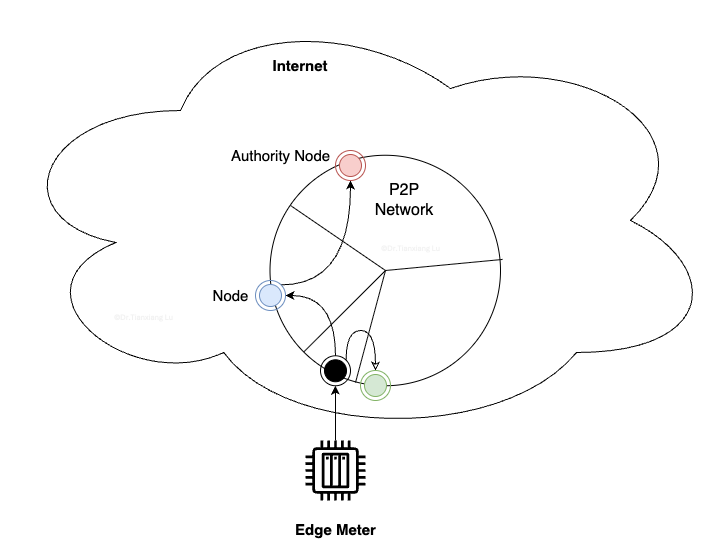

The diagram above was exported from draw.io. Its source (the exported page's mxGraphModel, read from the mxfile embedded in the PNG):
<mxGraphModel dx="1546" dy="875" grid="1" gridSize="10" guides="1" tooltips="1" connect="1" arrows="1" fold="1" page="1" pageScale="1" pageWidth="850" pageHeight="1100" math="0" shadow="0">
  <root>
    <mxCell id="0" />
    <mxCell id="1" parent="0" />
    <mxCell id="mQivXwnT2g9FrmGUxrGe-14" value="" style="shape=image;verticalLabelPosition=bottom;labelBackgroundColor=default;verticalAlign=top;aspect=fixed;imageAspect=0;image=data:image/png,(base64 omitted: 1428 chars);" parent="1" vertex="1">
      <mxGeometry x="397.00000000000006" y="389" width="86" height="18" as="geometry" />
    </mxCell>
    <mxCell id="mQivXwnT2g9FrmGUxrGe-15" value="" style="ellipse;shape=cloud;whiteSpace=wrap;html=1;fillColor=none;" parent="1" vertex="1">
      <mxGeometry x="290" y="80" width="720" height="440" as="geometry" />
    </mxCell>
    <mxCell id="mQivXwnT2g9FrmGUxrGe-16" value="" style="ellipse;whiteSpace=wrap;html=1;aspect=fixed;" parent="1" vertex="1">
      <mxGeometry x="559.5" y="234.75" width="230.5" height="230.5" as="geometry" />
    </mxCell>
    <mxCell id="mQivXwnT2g9FrmGUxrGe-17" style="edgeStyle=orthogonalEdgeStyle;rounded=0;orthogonalLoop=1;jettySize=auto;html=1;entryX=1;entryY=0;entryDx=0;entryDy=0;curved=1;startArrow=classic;startFill=0;endArrow=none;" parent="1" source="mQivXwnT2g9FrmGUxrGe-18" target="mQivXwnT2g9FrmGUxrGe-20" edge="1">
      <mxGeometry relative="1" as="geometry">
        <Array as="points">
          <mxPoint x="665" y="410" />
          <mxPoint x="636" y="410" />
        </Array>
      </mxGeometry>
    </mxCell>
    <mxCell id="mQivXwnT2g9FrmGUxrGe-18" value="" style="ellipse;html=1;shape=endState;fillColor=#d5e8d4;strokeColor=#82b366;" parent="1" vertex="1">
      <mxGeometry x="650" y="450" width="30" height="30" as="geometry" />
    </mxCell>
    <mxCell id="mQivXwnT2g9FrmGUxrGe-19" style="edgeStyle=orthogonalEdgeStyle;rounded=0;orthogonalLoop=1;jettySize=auto;html=1;entryX=1;entryY=0.5;entryDx=0;entryDy=0;exitX=0.5;exitY=0;exitDx=0;exitDy=0;curved=1;" parent="1" source="mQivXwnT2g9FrmGUxrGe-20" target="mQivXwnT2g9FrmGUxrGe-25" edge="1">
      <mxGeometry relative="1" as="geometry" />
    </mxCell>
    <mxCell id="mQivXwnT2g9FrmGUxrGe-20" value="" style="ellipse;html=1;shape=endState;fillColor=strokeColor;" parent="1" vertex="1">
      <mxGeometry x="610" y="435.25" width="30" height="30" as="geometry" />
    </mxCell>
    <mxCell id="mQivXwnT2g9FrmGUxrGe-21" style="edgeStyle=orthogonalEdgeStyle;rounded=0;orthogonalLoop=1;jettySize=auto;html=1;entryX=0.5;entryY=1;entryDx=0;entryDy=0;" parent="1" source="mQivXwnT2g9FrmGUxrGe-22" target="mQivXwnT2g9FrmGUxrGe-20" edge="1">
      <mxGeometry relative="1" as="geometry" />
    </mxCell>
    <mxCell id="mQivXwnT2g9FrmGUxrGe-22" value="&lt;h3&gt;&lt;font style=&quot;color: rgb(0, 0, 0); font-size: 15px;&quot;&gt;Edge&amp;nbsp;&lt;/font&gt;&lt;span style=&quot;color: light-dark(rgb(0, 0, 0), rgb(237, 237, 237)); font-size: 15px; background-color: transparent;&quot;&gt;Meter&lt;/span&gt;&lt;/h3&gt;" style="sketch=0;outlineConnect=0;dashed=0;verticalLabelPosition=bottom;verticalAlign=top;align=center;html=1;fontSize=12;fontStyle=0;aspect=fixed;pointerEvents=1;shape=mxgraph.aws4.iot_thing_plc;fillColor=light-dark(#000000, #198cc4);fontColor=#ffffff;strokeColor=#006EAF;" parent="1" vertex="1">
      <mxGeometry x="595" y="520" width="60" height="60" as="geometry" />
    </mxCell>
    <mxCell id="mQivXwnT2g9FrmGUxrGe-23" value="&lt;font style=&quot;font-size: 16px;&quot;&gt;P2P&lt;/font&gt;&lt;div&gt;&lt;font style=&quot;font-size: 16px;&quot;&gt;Network&lt;/font&gt;&lt;/div&gt;" style="text;html=1;align=center;verticalAlign=middle;whiteSpace=wrap;rounded=0;" parent="1" vertex="1">
      <mxGeometry x="664" y="265" width="60" height="30" as="geometry" />
    </mxCell>
    <mxCell id="mQivXwnT2g9FrmGUxrGe-24" style="edgeStyle=orthogonalEdgeStyle;rounded=0;orthogonalLoop=1;jettySize=auto;html=1;entryX=0.5;entryY=1;entryDx=0;entryDy=0;exitX=1;exitY=0;exitDx=0;exitDy=0;curved=1;" parent="1" source="mQivXwnT2g9FrmGUxrGe-25" target="mQivXwnT2g9FrmGUxrGe-26" edge="1">
      <mxGeometry relative="1" as="geometry" />
    </mxCell>
    <mxCell id="mQivXwnT2g9FrmGUxrGe-25" value="" style="ellipse;html=1;shape=endState;fillColor=#dae8fc;strokeColor=#6c8ebf;" parent="1" vertex="1">
      <mxGeometry x="545" y="360" width="30" height="30" as="geometry" />
    </mxCell>
    <mxCell id="mQivXwnT2g9FrmGUxrGe-26" value="" style="ellipse;html=1;shape=endState;fillColor=#f8cecc;strokeColor=#b85450;" parent="1" vertex="1">
      <mxGeometry x="625" y="230" width="30" height="30" as="geometry" />
    </mxCell>
    <mxCell id="mQivXwnT2g9FrmGUxrGe-27" value="&lt;font style=&quot;font-size: 15px;&quot;&gt;&lt;b&gt;Internet&lt;/b&gt;&lt;/font&gt;" style="text;html=1;align=center;verticalAlign=middle;whiteSpace=wrap;rounded=0;" parent="1" vertex="1">
      <mxGeometry x="559.5" y="130" width="60" height="30" as="geometry" />
    </mxCell>
    <mxCell id="mQivXwnT2g9FrmGUxrGe-28" value="&lt;font style=&quot;font-size: 15px;&quot;&gt;Node&lt;/font&gt;" style="text;html=1;align=center;verticalAlign=middle;resizable=0;points=[];autosize=1;strokeColor=none;fillColor=none;" parent="1" vertex="1">
      <mxGeometry x="490" y="360" width="60" height="30" as="geometry" />
    </mxCell>
    <mxCell id="mQivXwnT2g9FrmGUxrGe-29" value="&lt;font style=&quot;font-size: 15px;&quot;&gt;Authority Node&lt;/font&gt;" style="text;html=1;align=center;verticalAlign=middle;resizable=0;points=[];autosize=1;strokeColor=none;fillColor=none;" parent="1" vertex="1">
      <mxGeometry x="510" y="220" width="120" height="30" as="geometry" />
    </mxCell>
    <mxCell id="mQivXwnT2g9FrmGUxrGe-30" value="" style="endArrow=none;html=1;rounded=0;exitX=0;exitY=1;exitDx=0;exitDy=0;" parent="1" source="mQivXwnT2g9FrmGUxrGe-16" edge="1">
      <mxGeometry width="50" height="50" relative="1" as="geometry">
        <mxPoint x="640" y="415" as="sourcePoint" />
        <mxPoint x="675" y="350" as="targetPoint" />
      </mxGeometry>
    </mxCell>
    <mxCell id="mQivXwnT2g9FrmGUxrGe-31" value="" style="endArrow=none;html=1;rounded=0;exitX=0.371;exitY=0.986;exitDx=0;exitDy=0;exitPerimeter=0;" parent="1" source="mQivXwnT2g9FrmGUxrGe-16" edge="1">
      <mxGeometry width="50" height="50" relative="1" as="geometry">
        <mxPoint x="840" y="576" as="sourcePoint" />
        <mxPoint x="675" y="350" as="targetPoint" />
      </mxGeometry>
    </mxCell>
    <mxCell id="mQivXwnT2g9FrmGUxrGe-32" value="" style="endArrow=none;html=1;rounded=0;exitX=0.089;exitY=0.218;exitDx=0;exitDy=0;exitPerimeter=0;" parent="1" source="mQivXwnT2g9FrmGUxrGe-16" edge="1">
      <mxGeometry width="50" height="50" relative="1" as="geometry">
        <mxPoint x="650" y="446" as="sourcePoint" />
        <mxPoint x="675" y="350" as="targetPoint" />
      </mxGeometry>
    </mxCell>
    <mxCell id="mQivXwnT2g9FrmGUxrGe-33" value="" style="endArrow=none;html=1;rounded=0;entryX=1.009;entryY=0.452;entryDx=0;entryDy=0;entryPerimeter=0;" parent="1" target="mQivXwnT2g9FrmGUxrGe-16" edge="1">
      <mxGeometry width="50" height="50" relative="1" as="geometry">
        <mxPoint x="675" y="350" as="sourcePoint" />
        <mxPoint x="755" y="420" as="targetPoint" />
      </mxGeometry>
    </mxCell>
    <mxCell id="mQivXwnT2g9FrmGUxrGe-34" value="" style="shape=image;verticalLabelPosition=bottom;labelBackgroundColor=default;verticalAlign=top;aspect=fixed;imageAspect=0;image=data:image/png,(base64 omitted: 1428 chars);" parent="1" vertex="1">
      <mxGeometry x="664" y="320" width="86" height="18" as="geometry" />
    </mxCell>
  </root>
</mxGraphModel>